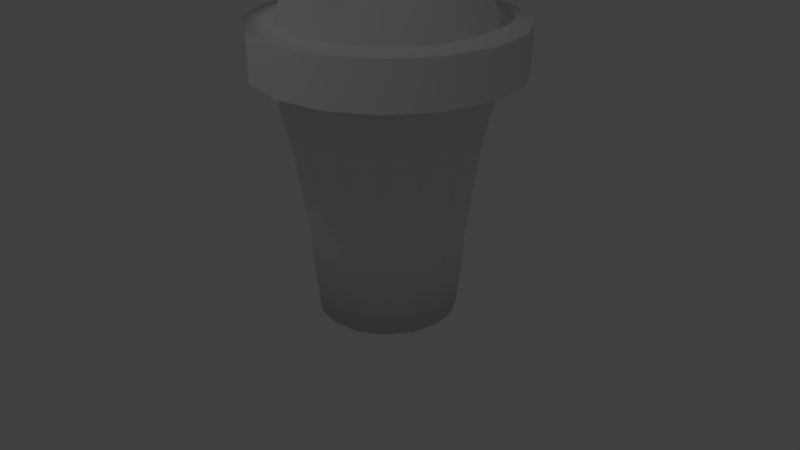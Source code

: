 # Source: Kaffeebecher.blend  (saved by Blender 2.79.0; exported with 4.5.12 LTS)
import bpy
from mathutils import Matrix  # noqa: F401  (used for matrix-valued properties, if any)

bpy.ops.wm.read_factory_settings(use_empty=True)
scene = bpy.context.scene
scene.name = 'Scene'

# ---- collections
col_collection_1 = bpy.data.collections.new('Collection 1'); scene.collection.children.link(col_collection_1)
col_collection_4 = bpy.data.collections.new('Collection 4'); scene.collection.children.link(col_collection_4)

# ---- materials (node trees are filled in below, after node groups)
mat_material = bpy.data.materials.new('Material')
mat_material.alpha_threshold = 0.0
mat_material.use_transparent_shadow = False
mat_material.roughness = 0.5

# ---- material node trees

# ---- world
world_world = bpy.data.worlds.new('World'); scene.world = world_world
world_world.color = (0.05088, 0.05088, 0.05088)
world_world.use_sun_shadow = False
world_world.sun_shadow_jitter_overblur = 0.0
world_world.cycles.sampling_method = 'MANUAL'

# ---- cameras
cam_camera = bpy.data.cameras.new('Camera')
cam_camera.clip_end = 100.0
cam_camera.lens = 35.0
cam_camera.sensor_width = 32.0
cam_camera.sensor_height = 18.0
cam_camera.ortho_scale = 7.314
cam_camera.dof.focus_distance = 0.0
cam_camera.dof.aperture_fstop = 128.0

# ---- lights
light_lamp = bpy.data.lights.new('Lamp', 'POINT')
light_lamp.transmission_factor = 0.0
light_lamp.cutoff_distance = 30.0
light_lamp.energy = 100.0
light_lamp.shadow_buffer_clip_start = 1.001
light_lamp.shadow_soft_size = 0.1
light_lamp.shadow_maximum_resolution = 0.006
light_lamp.use_absolute_resolution = True

# ---- meshes
me_circle_003 = bpy.data.meshes.new('Circle.003')
me_circle_003.from_pydata([(0.0, 1.0, 0.0), (-0.3827, 0.9239, 0.0), (-0.7071, 0.7071, 0.0), (-0.9239, 0.3827, 0.0), (-1.0, -4.371e-08, 0.0), (-0.9239, -0.3827, 0.0), (-0.7071, -0.7071, 0.0), (-0.3827, -0.9239, 0.0), (-1.51e-07, -1.0, 0.0), (0.3827, -0.9239, 0.0), (0.7071, -0.7071, 0.0), (0.9239, -0.3827, 0.0), (1.0, 1.192e-08, 0.0), (0.9239, 0.3827, 0.0), (0.7071, 0.7071, 0.0), (0.3827, 0.9239, 0.0), (0.0, 1.0, 0.0), (-0.3827, 0.9239, 0.0), (-0.7071, 0.7071, 0.0), (-0.9239, 0.3827, 0.0), (-1.0, -4.371e-08, 0.0), (-0.9239, -0.3827, 0.0), (-0.7071, -0.7071, 0.0), (-0.3827, -0.9239, 0.0), (-1.51e-07, -1.0, 0.0), (0.3827, -0.9239, 0.0), (0.7071, -0.7071, 0.0), (0.9239, -0.3827, 0.0), (1.0, 1.192e-08, 0.0), (0.9239, 0.3827, 0.0), (0.7071, 0.7071, 0.0), (0.3827, 0.9239, 0.0), (0.0, 1.0, 0.0), (-0.3827, 0.9239, 0.0), (-0.7071, 0.7071, 0.0), (-0.9239, 0.3827, 0.0), (-1.0, -4.371e-08, 0.0), (-0.9239, -0.3827, 0.0), (-0.7071, -0.7071, 0.0), (-0.3827, -0.9239, 0.0), (-1.51e-07, -1.0, 0.0), (0.3827, -0.9239, 0.0), (0.7071, -0.7071, 0.0), (0.9239, -0.3827, 0.0), (1.0, 1.192e-08, 0.0), (0.9239, 0.3827, 0.0), (0.7071, 0.7071, 0.0), (0.3827, 0.9239, 0.0), (0.0, 1.0, 0.3488), (-0.3827, 0.9239, 0.3488), (-0.7071, 0.7071, 0.3488), (-0.9239, 0.3827, 0.3488), (-1.0, -4.371e-08, 0.3488), (-0.9239, -0.3827, 0.3488), (-0.7071, -0.7071, 0.3488), (-0.3827, -0.9239, 0.3488), (-1.51e-07, -1.0, 0.3488), (0.3827, -0.9239, 0.3488), (0.7071, -0.7071, 0.3488), (0.9239, -0.3827, 0.3488), (1.0, 1.192e-08, 0.3488), (0.9239, 0.3827, 0.3488), (0.7071, 0.7071, 0.3488), (0.3827, 0.9239, 0.3488), (0.0, 1.0, 0.3488), (-0.3827, 0.9239, 0.3488), (-0.7071, 0.7071, 0.3488), (-0.9239, 0.3827, 0.3488), (-1.0, -4.371e-08, 0.3488), (-0.9239, -0.3827, 0.3488), (-0.7071, -0.7071, 0.3488), (-0.3827, -0.9239, 0.3488), (-1.51e-07, -1.0, 0.3488), (0.3827, -0.9239, 0.3488), (0.7071, -0.7071, 0.3488), (0.9239, -0.3827, 0.3488), (1.0, 1.192e-08, 0.3488), (0.9239, 0.3827, 0.3488), (0.7071, 0.7071, 0.3488), (0.3827, 0.9239, 0.3488), (0.0, 1.0, 0.3488), (-0.3827, 0.9239, 0.3488), (-0.7071, 0.7071, 0.3488), (-0.9239, 0.3827, 0.3488), (-1.0, -4.371e-08, 0.3488), (-0.9239, -0.3827, 0.3488), (-0.7071, -0.7071, 0.3488), (-0.3827, -0.9239, 0.3488), (-1.51e-07, -1.0, 0.3488), (0.3827, -0.9239, 0.3488), (0.7071, -0.7071, 0.3488), (0.9239, -0.3827, 0.3488), (1.0, 1.192e-08, 0.3488), (0.9239, 0.3827, 0.3488), (0.7071, 0.7071, 0.3488), (0.3827, 0.9239, 0.3488), (-0.02442, 1.007, 0.3553), (-0.4071, 0.9311, 0.3553), (-0.7315, 0.7144, 0.3553), (-0.9483, 0.3899, 0.3553), (-1.024, 0.007261, 0.3553), (-0.9483, -0.3754, 0.3553), (-0.7315, -0.6998, 0.3553), (-0.4071, -0.9166, 0.3553), (-0.02442, -0.9927, 0.3553), (0.3583, -0.9166, 0.3553), (0.6827, -0.6998, 0.3553), (0.8995, -0.3754, 0.3553), (0.9756, 0.007262, 0.3553), (0.8995, 0.3899, 0.3553), (0.6827, 0.7144, 0.3553), (0.3583, 0.9311, 0.3553), (-0.02442, 0.802, 0.3553), (-0.3285, 0.7415, 0.3553), (-0.5864, 0.5692, 0.3553), (-0.7586, 0.3114, 0.3553), (-0.8191, 0.007261, 0.3553), (-0.7586, -0.2969, 0.3553), (-0.5864, -0.5547, 0.3553), (-0.3285, -0.727, 0.3553), (-0.02442, -0.7874, 0.3553), (0.2797, -0.727, 0.3553), (0.5375, -0.5547, 0.3553), (0.7098, -0.2969, 0.3553), (0.7703, 0.007262, 0.3553), (0.7098, 0.3114, 0.3553), (0.5375, 0.5692, 0.3553), (0.2797, 0.7415, 0.3553), (-0.02442, 0.802, 0.3553), (-0.3285, 0.7415, 0.3553), (-0.5864, 0.5692, 0.3553), (-0.7586, 0.3114, 0.3553), (-0.8191, 0.007261, 0.3553), (-0.7586, -0.2969, 0.3553), (-0.5864, -0.5547, 0.3553), (-0.3285, -0.727, 0.3553), (-0.02442, -0.7874, 0.3553), (0.2797, -0.727, 0.3553), (0.5375, -0.5547, 0.3553), (0.7098, -0.2969, 0.3553), (0.7703, 0.007262, 0.3553), (0.7098, 0.3114, 0.3553), (0.5375, 0.5692, 0.3553), (0.2797, 0.7415, 0.3553), (-0.02442, 0.6244, 0.7702), (-0.2606, 0.5775, 0.7702), (-0.4608, 0.4437, 0.7702), (-0.5946, 0.2434, 0.7702), (-0.6416, 0.007262, 0.7702), (-0.5946, -0.2289, 0.7702), (-0.4608, -0.4291, 0.7702), (-0.2606, -0.5629, 0.7702), (-0.02442, -0.6099, 0.7702), (0.2118, -0.5629, 0.7702), (0.412, -0.4291, 0.7702), (0.5458, -0.2289, 0.7702), (0.5927, 0.007262, 0.7702), (0.5458, 0.2434, 0.7702), (0.412, 0.4437, 0.7702), (0.2118, 0.5775, 0.7702), (0.05106, 0.01963, 0.7332), (-0.1127, 0.02357, 0.7162), (-0.3939, 0.325, 0.7532), (-0.4563, 0.1862, 0.7702), (-0.4919, 0.007262, 0.7702), (-0.4563, -0.1716, 0.7702), (-0.355, -0.3233, 0.7702), (-0.2033, -0.4246, 0.7702), (-0.1223, 0.1155, 0.9061), (-0.1295, 0.4424, 0.593), (0.04431, -0.03193, 0.4571), (0.1863, -0.08692, 0.7702), (-0.03465, -0.004117, 0.6858), (-0.05307, 0.08846, 0.6858), (0.004088, 0.03084, 0.6831), (-0.07439, 0.08328, 0.6831), (-0.02396, 0.5454, -1.889), (-0.2334, 0.5038, -1.889), (-0.4109, 0.3852, -1.889), (-0.5295, 0.2077, -1.889), (-0.5711, -0.001725, -1.889), (-0.5295, -0.2111, -1.889), (-0.4109, -0.3886, -1.889), (-0.2334, -0.5072, -1.889), (-0.02396, -0.5489, -1.889), (0.1854, -0.5072, -1.889), (0.3629, -0.3886, -1.889), (0.4815, -0.2111, -1.889), (0.5232, -0.001725, -1.889), (0.4815, 0.2077, -1.889), (0.3629, 0.3852, -1.889), (0.1854, 0.5038, -1.889), (-0.02396, 0.8071, 0.01223), (-0.3335, 0.7455, 0.01223), (-0.5959, 0.5702, 0.01223), (-0.7712, 0.3078, 0.01223), (-0.8328, -0.001725, 0.01223), (-0.7712, -0.3112, 0.01223), (-0.5959, -0.5736, 0.01222), (-0.3335, -0.749, 0.01222), (-0.02396, -0.8105, 0.01222), (0.2855, -0.749, 0.01222), (0.5479, -0.5736, 0.01222), (0.7233, -0.3112, 0.01223), (0.7848, -0.001725, 0.01223), (0.7233, 0.3078, 0.01223), (0.5479, 0.5702, 0.01223), (0.2855, 0.7455, 0.01223), (-0.02396, 0.918, 0.01223), (-0.3759, 0.848, 0.01223), (-0.6743, 0.6486, 0.01223), (-0.8737, 0.3502, 0.01223), (-0.9437, -0.001725, 0.01223), (-0.8737, -0.3537, 0.01222), (-0.6743, -0.652, 0.01222), (-0.3759, -0.8514, 0.01222), (-0.02396, -0.9214, 0.01222), (0.328, -0.8514, 0.01222), (0.6264, -0.6521, 0.01222), (0.8257, -0.3537, 0.01222), (0.8957, -0.001725, 0.01223), (0.8257, 0.3502, 0.01223), (0.6264, 0.6486, 0.01223), (0.328, 0.848, 0.01223), (-0.02396, 0.918, 0.01223), (-0.3759, 0.848, 0.01223), (-0.6743, 0.6486, 0.01223), (-0.8737, 0.3502, 0.01223), (-0.9437, -0.001725, 0.01223), (-0.8737, -0.3537, 0.01222), (-0.6743, -0.652, 0.01222), (-0.3759, -0.8514, 0.01222), (-0.02396, -0.9214, 0.01222), (0.328, -0.8514, 0.01222), (0.6264, -0.6521, 0.01222), (0.8257, -0.3537, 0.01222), (0.8957, -0.001725, 0.01223), (0.8257, 0.3502, 0.01223), (0.6264, 0.6486, 0.01223), (0.328, 0.848, 0.01223), (-0.02396, 0.918, 0.1969), (-0.3759, 0.848, 0.1969), (-0.6743, 0.6486, 0.1969), (-0.8737, 0.3502, 0.1969), (-0.9437, -0.001725, 0.1969), (-0.8737, -0.3537, 0.1969), (-0.6743, -0.652, 0.1969), (-0.3759, -0.8514, 0.1969), (-0.02396, -0.9214, 0.1969), (0.328, -0.8514, 0.1969), (0.6264, -0.6521, 0.1969), (0.8257, -0.3537, 0.1969), (0.8957, -0.001725, 0.1969), (0.8257, 0.3502, 0.1969), (0.6264, 0.6486, 0.1969), (0.328, 0.848, 0.1969), (-0.02396, 0.7555, 0.1969), (-0.3137, 0.6979, 0.1969), (-0.5594, 0.5337, 0.1969), (-0.7236, 0.2881, 0.1969), (-0.7812, -0.001725, 0.1969), (-0.7236, -0.2915, 0.1969), (-0.5594, -0.5372, 0.1969), (-0.3137, -0.7013, 0.1969), (-0.02396, -0.759, 0.1969), (0.2658, -0.7013, 0.1969), (0.5115, -0.5372, 0.1969), (0.6756, -0.2915, 0.1969), (0.7333, -0.001725, 0.1969), (0.6756, 0.2881, 0.1969), (0.5115, 0.5337, 0.1969), (0.2658, 0.6979, 0.1969), (-0.02396, 0.5982, -0.9303), (-0.2535, 0.5525, -0.9303), (-0.4481, 0.4225, -0.9303), (-0.5782, 0.2278, -0.9303), (-0.6238, -0.001725, -0.9303), (-0.5782, -0.2313, -0.9303), (-0.4481, -0.4259, -0.9303), (-0.2535, -0.5559, -0.9303), (-0.02396, -0.6016, -0.9303), (0.2056, -0.5559, -0.9303), (0.4002, -0.4259, -0.9303), (0.5303, -0.2313, -0.9303), (0.5759, -0.001725, -0.9303), (0.5303, 0.2278, -0.9303), (0.4002, 0.4225, -0.9303), (0.2056, 0.5525, -0.9303), (-0.01367, 0.4457, -1.777), (-0.1899, 0.4106, -1.777), (-0.3394, 0.3108, -1.777), (-0.4392, 0.1613, -1.777), (-0.4743, -0.01495, -1.777), (-0.4392, -0.1912, -1.777), (-0.3394, -0.3406, -1.777), (-0.1899, -0.4405, -1.777), (-0.01367, -0.4756, -1.777), (0.1626, -0.4405, -1.777), (0.312, -0.3406, -1.777), (0.4119, -0.1912, -1.777), (0.4469, -0.01495, -1.777), (0.4119, 0.1613, -1.777), (0.312, 0.3108, -1.777), (0.1626, 0.4106, -1.777), (-0.01367, 0.49, -0.97), (-0.2069, 0.4516, -0.97), (-0.3708, 0.3421, -0.97), (-0.4802, 0.1783, -0.97), (-0.5187, -0.01495, -0.97), (-0.4802, -0.2082, -0.97), (-0.3708, -0.372, -0.97), (-0.2069, -0.4815, -0.97), (-0.01367, -0.5199, -0.97), (0.1796, -0.4815, -0.97), (0.3434, -0.372, -0.97), (0.4529, -0.2082, -0.97), (0.4913, -0.01495, -0.97), (0.4529, 0.1783, -0.97), (0.3434, 0.3421, -0.97), (0.1796, 0.4516, -0.97), (0.03889, 0.529, -1.736), (-0.1374, 0.4939, -1.736), (-0.2868, 0.3941, -1.736), (-0.3867, 0.2446, -1.736), (-0.4217, 0.06836, -1.736), (-0.3867, -0.1079, -1.736), (-0.2868, -0.2573, -1.736), (-0.1374, -0.3572, -1.736), (0.03889, -0.3923, -1.736), (0.2152, -0.3572, -1.736), (0.3646, -0.2573, -1.736), (0.4644, -0.1079, -1.736), (0.4995, 0.06836, -1.736), (0.4644, 0.2446, -1.736), (0.3646, 0.3941, -1.736), (0.2152, 0.4939, -1.736), (0.03889, 0.5734, -0.9286), (-0.1544, 0.5349, -0.9286), (-0.3182, 0.4254, -0.9286), (-0.4277, 0.2616, -0.9286), (-0.4661, 0.06836, -0.9286), (-0.4277, -0.1249, -0.9286), (-0.3182, -0.2887, -0.9286), (-0.1544, -0.3982, -0.9286), (0.03889, -0.4366, -0.9286), (0.2321, -0.3982, -0.9286), (0.396, -0.2887, -0.9286), (0.5054, -0.1249, -0.9286), (0.5439, 0.06836, -0.9286), (0.5054, 0.2616, -0.9286), (0.396, 0.4254, -0.9286), (0.2321, 0.5349, -0.9286), (0.7179, 0.3056, -0.0302), (0.5438, 0.5661, -0.0302), (-0.5917, -0.5695, -0.0302), (-0.3312, -0.7436, -0.0302), (0.2833, 0.7401, -0.0302), (-0.02396, -0.8047, -0.0302), (-0.02396, 0.8012, -0.0302), (-0.3312, 0.7401, -0.0302), (0.2833, -0.7436, -0.0302), (-0.5917, 0.5661, -0.0302), (0.5438, -0.5695, -0.0302), (-0.7658, 0.3056, -0.0302), (0.7179, -0.309, -0.0302), (-0.8269, -0.001725, -0.0302), (0.779, -0.001725, -0.0302), (-0.7658, -0.309, -0.0302), (-0.02396, -0.9214, 0.1465), (-0.3759, -0.8514, 0.1465), (-0.3759, 0.848, 0.1465), (-0.02396, 0.918, 0.1465), (0.328, 0.848, 0.1465), (0.328, -0.8514, 0.1465), (-0.6743, 0.6486, 0.1465), (0.6264, -0.6521, 0.1465), (-0.8737, 0.3502, 0.1465), (0.8257, -0.3537, 0.1465), (-0.9437, -0.001725, 0.1465), (0.8957, -0.001725, 0.1465), (-0.8737, -0.3537, 0.1465), (0.8257, 0.3502, 0.1465), (-0.6743, -0.652, 0.1465), (0.6264, 0.6486, 0.1465), (0.7007, -0.3019, -0.2366), (0.5306, -0.5563, -0.2366), (-0.8083, -0.001725, -0.2366), (-0.7486, 0.2984, -0.2366), (0.7604, -0.001725, -0.2366), (-0.7486, -0.3019, -0.2366), (0.7007, 0.2984, -0.2366), (-0.5786, -0.5563, -0.2366), (0.5306, 0.5529, -0.2366), (-0.3241, -0.7264, -0.2366), (0.2762, 0.7229, -0.2366), (-0.02396, -0.7861, -0.2366), (-0.3241, 0.7229, -0.2366), (-0.02396, 0.7826, -0.2366), (0.2762, -0.7264, -0.2366), (-0.5786, 0.5529, -0.2366), (0.4609, 0.4831, -0.6638), (0.4033, 0.4255, -1.256), (-0.2863, -0.6352, -0.6638), (-0.2552, -0.5599, -1.256), (0.2384, 0.6317, -0.6638), (0.2072, 0.5565, -1.256), (-0.02396, -0.6874, -0.6638), (-0.02396, -0.6059, -1.256), (-0.2863, 0.6317, -0.6638), (-0.2552, 0.5565, -1.256), (0.2384, -0.6352, -0.6638), (0.2072, -0.5599, -1.256), (-0.5088, 0.4831, -0.6638), (-0.4512, 0.4255, -1.256), (0.4609, -0.4865, -0.6638), (0.4033, -0.4289, -1.256), (-0.6574, 0.2607, -0.6638), (-0.5822, 0.2295, -1.256), (0.6095, -0.2641, -0.6638), (0.5342, -0.2329, -1.256), (-0.7096, -0.001725, -0.6638), (-0.6281, -0.001725, -1.256), (0.6617, -0.001725, -0.6638), (0.5802, -0.001725, -1.256), (-0.6574, -0.2641, -0.6638), (-0.5822, -0.2329, -1.256), (0.5342, 0.2295, -1.256), (0.6095, 0.2607, -0.6638), (-0.4512, -0.4289, -1.256), (-0.5088, -0.4865, -0.6638), (-0.02396, 0.6025, -1.256), (-0.02396, 0.6839, -0.6638)], [], [(0, 1, 17, 16), (15, 0, 16, 31), (8, 9, 25, 24), (1, 2, 18, 17), (9, 10, 26, 25), (2, 3, 19, 18), (10, 11, 27, 26), (3, 4, 20, 19), (11, 12, 28, 27), (4, 5, 21, 20), (12, 13, 29, 28), (5, 6, 22, 21), (13, 14, 30, 29), (6, 7, 23, 22), (14, 15, 31, 30), (7, 8, 24, 23), (22, 23, 39, 38), (30, 31, 47, 46), (23, 24, 40, 39), (16, 17, 33, 32), (31, 16, 32, 47), (24, 25, 41, 40), (17, 18, 34, 33), (25, 26, 42, 41), (18, 19, 35, 34), (26, 27, 43, 42), (19, 20, 36, 35), (27, 28, 44, 43), (20, 21, 37, 36), (28, 29, 45, 44), (21, 22, 38, 37), (29, 30, 46, 45), (43, 44, 60, 59), (36, 37, 53, 52), (44, 45, 61, 60), (37, 38, 54, 53), (45, 46, 62, 61), (38, 39, 55, 54), (46, 47, 63, 62), (39, 40, 56, 55), (32, 33, 49, 48), (47, 32, 48, 63), (40, 41, 57, 56), (33, 34, 50, 49), (41, 42, 58, 57), (34, 35, 51, 50), (42, 43, 59, 58), (35, 36, 52, 51), (57, 58, 74, 73), (50, 51, 67, 66), (58, 59, 75, 74), (51, 52, 68, 67), (59, 60, 76, 75), (52, 53, 69, 68), (60, 61, 77, 76), (53, 54, 70, 69), (61, 62, 78, 77), (54, 55, 71, 70), (62, 63, 79, 78), (55, 56, 72, 71), (48, 49, 65, 64), (63, 48, 64, 79), (56, 57, 73, 72), (49, 50, 66, 65), (78, 79, 95, 94), (71, 72, 88, 87), (64, 65, 81, 80), (79, 64, 80, 95), (72, 73, 89, 88), (65, 66, 82, 81), (73, 74, 90, 89), (66, 67, 83, 82), (74, 75, 91, 90), (67, 68, 84, 83), (75, 76, 92, 91), (68, 69, 85, 84), (76, 77, 93, 92), (69, 70, 86, 85), (77, 78, 94, 93), (70, 71, 87, 86), (84, 85, 101, 100), (92, 93, 109, 108), (85, 86, 102, 101), (93, 94, 110, 109), (86, 87, 103, 102), (94, 95, 111, 110), (87, 88, 104, 103), (80, 81, 97, 96), (95, 80, 96, 111), (88, 89, 105, 104), (81, 82, 98, 97), (89, 90, 106, 105), (82, 83, 99, 98), (90, 91, 107, 106), (83, 84, 100, 99), (91, 92, 108, 107), (105, 106, 122, 121), (98, 99, 115, 114), (106, 107, 123, 122), (99, 100, 116, 115), (107, 108, 124, 123), (100, 101, 117, 116), (108, 109, 125, 124), (101, 102, 118, 117), (109, 110, 126, 125), (102, 103, 119, 118), (110, 111, 127, 126), (103, 104, 120, 119), (96, 97, 113, 112), (111, 96, 112, 127), (104, 105, 121, 120), (97, 98, 114, 113), (126, 127, 143, 142), (119, 120, 136, 135), (112, 113, 129, 128), (127, 112, 128, 143), (120, 121, 137, 136), (113, 114, 130, 129), (121, 122, 138, 137), (114, 115, 131, 130), (122, 123, 139, 138), (115, 116, 132, 131), (123, 124, 140, 139), (116, 117, 133, 132), (124, 125, 141, 140), (117, 118, 134, 133), (125, 126, 142, 141), (118, 119, 135, 134), (132, 133, 149, 148), (140, 141, 157, 156), (133, 134, 150, 149), (141, 142, 158, 157), (134, 135, 151, 150), (142, 143, 159, 158), (135, 136, 152, 151), (128, 129, 145, 144), (143, 128, 144, 159), (136, 137, 153, 152), (129, 130, 146, 145), (137, 138, 154, 153), (130, 131, 147, 146), (138, 139, 155, 154), (131, 132, 148, 147), (139, 140, 156, 155), (153, 154, 170, 169), (146, 147, 163, 162), (154, 155, 171, 170), (147, 148, 164, 163), (155, 156, 172, 171), (148, 149, 165, 164), (156, 157, 173, 172), (149, 150, 166, 165), (157, 158, 174, 173), (150, 151, 167, 166), (158, 159, 175, 174), (151, 152, 168, 167), (144, 145, 161, 160), (159, 144, 160, 175), (152, 153, 169, 168), (145, 146, 162, 161), (353, 352, 205, 206), (355, 354, 198, 199), (356, 353, 206, 207), (357, 355, 199, 200), (359, 358, 192, 193), (358, 356, 207, 192), (360, 357, 200, 201), (361, 359, 193, 194), (362, 360, 201, 202), (363, 361, 194, 195), (364, 362, 202, 203), (365, 363, 195, 196), (366, 364, 203, 204), (367, 365, 196, 197), (352, 366, 204, 205), (354, 367, 197, 198), (205, 204, 220, 221), (198, 197, 213, 214), (206, 205, 221, 222), (199, 198, 214, 215), (207, 206, 222, 223), (200, 199, 215, 216), (193, 192, 208, 209), (192, 207, 223, 208), (201, 200, 216, 217), (194, 193, 209, 210), (202, 201, 217, 218), (195, 194, 210, 211), (203, 202, 218, 219), (196, 195, 211, 212), (204, 203, 219, 220), (197, 196, 212, 213), (211, 210, 226, 227), (219, 218, 234, 235), (212, 211, 227, 228), (220, 219, 235, 236), (213, 212, 228, 229), (221, 220, 236, 237), (214, 213, 229, 230), (222, 221, 237, 238), (215, 214, 230, 231), (223, 222, 238, 239), (216, 215, 231, 232), (209, 208, 224, 225), (208, 223, 239, 224), (217, 216, 232, 233), (210, 209, 225, 226), (218, 217, 233, 234), (368, 369, 247, 248), (370, 371, 240, 241), (371, 372, 255, 240), (373, 368, 248, 249), (374, 370, 241, 242), (375, 373, 249, 250), (376, 374, 242, 243), (377, 375, 250, 251), (378, 376, 243, 244), (379, 377, 251, 252), (380, 378, 244, 245), (381, 379, 252, 253), (382, 380, 245, 246), (383, 381, 253, 254), (369, 382, 246, 247), (372, 383, 254, 255), (253, 252, 268, 269), (246, 245, 261, 262), (254, 253, 269, 270), (247, 246, 262, 263), (255, 254, 270, 271), (248, 247, 263, 264), (241, 240, 256, 257), (240, 255, 271, 256), (249, 248, 264, 265), (242, 241, 257, 258), (250, 249, 265, 266), (243, 242, 258, 259), (251, 250, 266, 267), (244, 243, 259, 260), (252, 251, 267, 268), (245, 244, 260, 261), (384, 385, 282, 283), (386, 387, 275, 276), (388, 384, 283, 284), (389, 386, 276, 277), (390, 388, 284, 285), (391, 389, 277, 278), (392, 390, 285, 286), (393, 391, 278, 279), (394, 392, 286, 287), (395, 393, 279, 280), (396, 397, 272, 273), (397, 394, 287, 272), (398, 395, 280, 281), (399, 396, 273, 274), (385, 398, 281, 282), (387, 399, 274, 275), (283, 282, 314, 315), (188, 189, 301, 300), (284, 283, 315, 316), (189, 190, 302, 301), (176, 177, 289, 288), (285, 284, 316, 317), (190, 191, 303, 302), (177, 178, 290, 289), (286, 285, 317, 318), (191, 176, 288, 303), (273, 272, 304, 305), (178, 179, 291, 290), (287, 286, 318, 319), (274, 273, 305, 306), (179, 180, 292, 291), (272, 287, 319, 304), (275, 274, 306, 307), (180, 181, 293, 292), (276, 275, 307, 308), (181, 182, 294, 293), (277, 276, 308, 309), (182, 183, 295, 294), (278, 277, 309, 310), (183, 184, 296, 295), (279, 278, 310, 311), (184, 185, 297, 296), (280, 279, 311, 312), (185, 186, 298, 297), (281, 280, 312, 313), (186, 187, 299, 298), (282, 281, 313, 314), (187, 188, 300, 299), (293, 294, 326, 325), (308, 307, 339, 340), (294, 295, 327, 326), (309, 308, 340, 341), (295, 296, 328, 327), (310, 309, 341, 342), (296, 297, 329, 328), (311, 310, 342, 343), (297, 298, 330, 329), (312, 311, 343, 344), (298, 299, 331, 330), (313, 312, 344, 345), (299, 300, 332, 331), (314, 313, 345, 346), (300, 301, 333, 332), (315, 314, 346, 347), (301, 302, 334, 333), (288, 289, 321, 320), (316, 315, 347, 348), (302, 303, 335, 334), (289, 290, 322, 321), (317, 316, 348, 349), (303, 288, 320, 335), (290, 291, 323, 322), (318, 317, 349, 350), (305, 304, 336, 337), (291, 292, 324, 323), (319, 318, 350, 351), (306, 305, 337, 338), (292, 293, 325, 324), (304, 319, 351, 336), (307, 306, 338, 339), (429, 424, 367, 354), (427, 422, 366, 352), (424, 420, 365, 367), (422, 418, 364, 366), (420, 416, 363, 365), (418, 414, 362, 364), (416, 412, 361, 363), (414, 410, 360, 362), (412, 408, 359, 361), (410, 406, 357, 360), (431, 404, 356, 358), (408, 431, 358, 359), (406, 402, 355, 357), (404, 400, 353, 356), (402, 429, 354, 355), (400, 427, 352, 353), (239, 238, 383, 372), (231, 230, 382, 369), (238, 237, 381, 383), (230, 229, 380, 382), (237, 236, 379, 381), (229, 228, 378, 380), (236, 235, 377, 379), (228, 227, 376, 378), (235, 234, 375, 377), (227, 226, 374, 376), (234, 233, 373, 375), (226, 225, 370, 374), (233, 232, 368, 373), (224, 239, 372, 371), (225, 224, 371, 370), (232, 231, 369, 368), (259, 258, 399, 387), (266, 265, 398, 385), (258, 257, 396, 399), (265, 264, 395, 398), (256, 271, 394, 397), (257, 256, 397, 396), (264, 263, 393, 395), (271, 270, 392, 394), (263, 262, 391, 393), (270, 269, 390, 392), (262, 261, 389, 391), (269, 268, 388, 390), (261, 260, 386, 389), (268, 267, 384, 388), (260, 259, 387, 386), (267, 266, 385, 384), (190, 189, 426, 401), (401, 426, 427, 400), (183, 182, 428, 403), (403, 428, 429, 402), (191, 190, 401, 405), (405, 401, 400, 404), (184, 183, 403, 407), (407, 403, 402, 406), (177, 176, 430, 409), (409, 430, 431, 408), (176, 191, 405, 430), (430, 405, 404, 431), (185, 184, 407, 411), (411, 407, 406, 410), (178, 177, 409, 413), (413, 409, 408, 412), (186, 185, 411, 415), (415, 411, 410, 414), (179, 178, 413, 417), (417, 413, 412, 416), (187, 186, 415, 419), (419, 415, 414, 418), (180, 179, 417, 421), (421, 417, 416, 420), (188, 187, 419, 423), (423, 419, 418, 422), (181, 180, 421, 425), (425, 421, 420, 424), (189, 188, 423, 426), (426, 423, 422, 427), (182, 181, 425, 428), (428, 425, 424, 429)])
me_circle_003.polygons.foreach_set('use_smooth', [True] * 400)
me_circle_003.materials.append(mat_material)
me_circle_003.use_remesh_preserve_volume = False
me_circle_003.use_remesh_preserve_attributes = False
me_circle_003.use_mirror_vertex_groups = False
me_circle_003.update()

# ---- objects
ob_lamp = bpy.data.objects.new('Lamp', light_lamp)
ob_camera = bpy.data.objects.new('Camera', cam_camera)
ob_circle_001 = bpy.data.objects.new('Circle.001', me_circle_003)

# ---- transforms, parenting, visibility, modifiers, constraints
ob_lamp.location = (0.4597, -4.915, 10.24)
ob_lamp.rotation_euler = (0.6503, 0.05522, 1.866)
ob_lamp.scale = (0.9239, 0.9239, 0.9239)
ob_lamp.lock_rotations_4d = False
ob_lamp.empty_display_type = 'ARROWS'
ob_lamp.color = (0.0, 0.0, 0.0, 0.0)
ob_lamp.lineart.crease_threshold = 0.0
ob_camera.location = (7.481, -6.508, 5.344)
ob_camera.rotation_euler = (1.109, 0.0, 0.8149)
ob_camera.lock_rotations_4d = False
ob_camera.empty_display_type = 'ARROWS'
ob_camera.color = (0.0, 0.0, 0.0, 0.0)
ob_camera.display_type = 'WIRE'
ob_camera.lineart.crease_threshold = 0.0
ob_circle_001.location = (1.632, -1.138, 3.02)
ob_circle_001.scale = (1.317, 1.317, 1.317)
ob_circle_001.lineart.crease_threshold = 0.0

# ---- collection membership
col_collection_1.objects.link(ob_lamp)
col_collection_1.objects.link(ob_camera)
col_collection_4.objects.link(ob_circle_001)

# ---- scene / render settings (as saved in the file)
scene.camera = ob_camera
scene.frame_start = 1; scene.frame_end = 250; scene.frame_set(1)
scene.render.engine = 'BLENDER_EEVEE_NEXT'
scene.render.resolution_percentage = 50
scene.render.dither_intensity = 0.0
scene.cycles.use_denoising = False
scene.cycles.samples = 128
scene.cycles.sampling_pattern = 'TABULATED_SOBOL'
scene.cycles.use_adaptive_sampling = False
scene.cycles.use_light_tree = False
scene.cycles.blur_glossy = 0.0
scene.cycles.sample_clamp_indirect = 0.0
scene.view_settings.view_transform = 'Standard'
bpy.context.view_layer.update()
